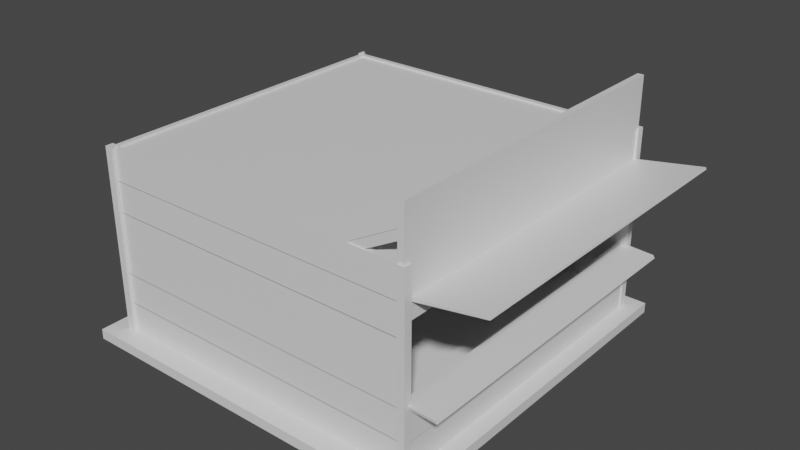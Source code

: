 # Source: FireworkStand.blend  (saved by Blender 2.91.10; exported with 4.5.12 LTS)
import bpy
from mathutils import Matrix  # noqa: F401  (used for matrix-valued properties, if any)

bpy.ops.wm.read_factory_settings(use_empty=True)
scene = bpy.context.scene
scene.name = 'Scene'

# ---- collections
col_collection = bpy.data.collections.new('Collection'); scene.collection.children.link(col_collection)

# ---- materials (node trees are filled in below, after node groups)
mat_material = bpy.data.materials.new('Material')
mat_material.alpha_threshold = 0.0
mat_material.use_transparent_shadow = False
mat_material.line_color = (0.0, 0.0, 0.0, 1.0)

# ---- material node trees
mat_material.use_nodes = True; mat_material.node_tree.nodes.clear()
_N = mat_material.node_tree.nodes; _L = mat_material.node_tree.links
n0 = _N.new('ShaderNodeOutputMaterial'); n0.name = 'Material Output'; n0.location = (300, 300)
n1 = _N.new('ShaderNodeBsdfPrincipled'); n1.name = 'Principled BSDF'; n1.location = (10, 300)
n1.distribution = 'GGX'
n1.subsurface_method = 'BURLEY'
n1.inputs[2].default_value = 0.4
n1.inputs[3].default_value = 1.45
n1.inputs[27].default_value = (0.0, 0.0, 0.0, 1.0)
n1.inputs[28].default_value = 1.0
_L.new(n1.outputs[0], n0.inputs[0])
n0.is_active_output = True

# ---- world
world_world = bpy.data.worlds.new('World'); scene.world = world_world
world_world.use_nodes = True; world_world.node_tree.nodes.clear()
_N = world_world.node_tree.nodes; _L = world_world.node_tree.links
n0 = _N.new('ShaderNodeOutputWorld'); n0.name = 'World Output'; n0.location = (300, 300)
n1 = _N.new('ShaderNodeBackground'); n1.name = 'Background'; n1.location = (10, 300)
n1.inputs[0].default_value = (0.05088, 0.05088, 0.05088, 1.0)
_L.new(n1.outputs[0], n0.inputs[0])
n0.is_active_output = True
world_world.color = (0.05088, 0.05088, 0.05088)
world_world.use_sun_shadow = False
world_world.sun_shadow_jitter_overblur = 0.0

# ---- meshes
me_cube_009 = bpy.data.meshes.new('Cube.009')
me_cube_009.from_pydata([(-1.0, -1.0, -1.0), (-1.0, -1.0, 1.0), (-1.0, 1.0, -1.0), (-1.0, 1.0, 1.0), (1.0, -1.0, -1.0), (1.0, -1.0, 1.0), (1.0, 1.0, -1.0), (1.0, 1.0, 1.0), (22.27, 113.9, 38.29), (26.36, 113.9, 38.29), (22.27, -33.27, 38.29), (26.36, -33.27, 38.29), (22.27, 113.9, -3.427), (26.36, 113.9, -3.427), (22.27, -33.27, -3.427), (26.36, -33.27, -3.427), (23.06, -23.12, -0.5233), (-51.94, -23.12, -0.5233), (23.06, -26.24, -0.5233), (-51.94, -26.24, -0.5233), (23.06, -23.12, -1.408), (-51.94, -23.12, -1.408), (23.06, -26.24, -1.408), (-51.94, -26.24, -1.408), (23.06, -23.12, 36.59), (-51.88, -23.12, 36.59), (23.06, -26.24, 36.59), (-51.88, -26.24, 36.59), (23.06, -23.12, 35.7), (-51.88, -23.12, 35.7), (23.06, -26.24, 35.7), (-51.88, -26.24, 35.7), (23.06, 108.0, -1.174), (-51.81, 108.0, -1.174), (23.06, 104.9, -1.156), (-51.81, 104.9, -1.156), (23.06, 108.0, -1.408), (-51.81, 108.0, -1.408), (23.06, 104.9, -1.408), (-51.81, 104.9, -1.408), (23.06, 108.0, 36.59), (-51.91, 108.0, 36.59), (23.06, 104.9, 36.59), (-51.91, 104.9, 36.59), (23.06, 108.0, 35.7), (-51.91, 108.0, 35.7), (23.06, 104.9, 35.7), (-51.91, 104.9, 35.7), (23.03, -24.9, 36.2), (10.56, -24.9, 36.2), (23.03, -24.9, -1.101), (10.56, -24.9, -1.101), (23.03, -22.92, 36.2), (10.56, -22.92, 36.2), (23.03, -22.92, -1.101), (10.56, -22.92, -1.101), (23.03, 105.1, 36.2), (10.56, 105.1, 36.2), (23.03, 105.1, -1.101), (10.56, 105.1, -1.101), (23.03, 107.0, 36.2), (10.56, 107.0, 36.2), (23.03, 107.0, -1.101), (10.56, 107.0, -1.101), (23.03, 105.1, 17.55), (10.56, 105.1, 17.55), (23.03, 107.0, 17.55), (10.56, 107.0, 17.55), (10.56, 105.1, 8.223), (23.03, 107.0, 8.223), (23.03, 105.1, 8.223), (10.56, 107.0, 8.223), (10.74, -24.9, 36.2), (-1.739, -24.9, 36.2), (10.74, -24.9, -1.101), (-1.739, -24.9, -1.101), (10.74, -22.92, 36.2), (-1.739, -22.92, 36.2), (10.74, -22.92, -1.101), (-1.739, -22.92, -1.101), (10.74, 105.1, 36.2), (-1.739, 105.1, 36.2), (10.74, 105.1, -1.101), (-1.739, 105.1, -1.101), (10.74, 107.0, 36.2), (-1.739, 107.0, 36.2), (10.74, 107.0, -1.101), (-1.739, 107.0, -1.101), (10.74, 105.1, 17.55), (-1.739, 105.1, 17.55), (10.74, 107.0, 17.55), (-1.739, 107.0, 17.55), (-1.739, 105.1, 8.223), (10.74, 107.0, 8.223), (10.74, 105.1, 8.223), (-1.739, 107.0, 8.223), (-1.584, -24.9, 36.2), (-14.06, -24.9, 36.2), (-1.584, -24.9, -1.101), (-14.06, -24.9, -1.101), (-1.584, -22.92, 36.2), (-14.06, -22.92, 36.2), (-1.584, -22.92, -1.101), (-14.06, -22.92, -1.101), (-1.584, 105.1, 36.2), (-14.06, 105.1, 36.2), (-1.584, 105.1, -1.101), (-14.06, 105.1, -1.101), (-1.584, 107.0, 36.2), (-14.06, 107.0, 36.2), (-1.584, 107.0, -1.101), (-14.06, 107.0, -1.101), (-1.584, 105.1, 17.55), (-14.06, 105.1, 17.55), (-1.584, 107.0, 17.55), (-14.06, 107.0, 17.55), (-14.06, 105.1, 8.223), (-1.584, 107.0, 8.223), (-1.584, 105.1, 8.223), (-14.06, 107.0, 8.223), (-13.88, 105.1, 36.2), (-26.36, 105.1, 36.2), (-13.88, 105.1, -1.101), (-26.36, 105.1, -1.101), (-13.88, 107.0, 36.2), (-26.36, 107.0, 36.2), (-13.88, 107.0, -1.101), (-26.36, 107.0, -1.101), (-13.88, 105.1, 17.55), (-26.36, 105.1, 17.55), (-13.88, 107.0, 17.55), (-26.36, 107.0, 17.55), (-26.36, 105.1, 8.223), (-13.88, 107.0, 8.223), (-13.88, 105.1, 8.223), (-26.36, 107.0, 8.223), (-32.42, -25.47, 35.65), (-71.91, -25.47, 35.65), (-32.42, 106.1, 35.65), (-71.91, 106.1, 35.65), (-32.42, -25.47, 36.35), (-71.91, -25.47, 36.35), (-32.42, 106.1, 36.35), (-71.91, 106.1, 36.35), (-47.98, -24.01, -0.8041), (-50.53, -24.01, -0.8041), (-47.98, 106.6, -0.8041), (-50.53, 106.6, -0.8041), (-47.98, -24.01, 35.64), (-50.53, -24.01, 35.64), (-47.98, 106.6, 35.64), (-50.53, 106.6, 35.64), (23.03, 107.2, -0.7649), (10.56, 107.2, -0.7649), (23.03, -24.37, -0.7649), (10.56, -24.37, -0.7649), (23.03, 107.2, -1.328), (10.56, 107.2, -1.328), (23.03, -24.37, -1.328), (10.56, -24.37, -1.328), (10.74, 107.2, -0.7649), (-1.739, 107.2, -0.7649), (10.74, -24.37, -0.7649), (-1.739, -24.37, -0.7649), (10.74, 107.2, -1.328), (-1.739, 107.2, -1.328), (10.74, -24.37, -1.328), (-1.739, -24.37, -1.328), (-1.584, 107.2, -0.7649), (-14.06, 107.2, -0.7649), (-1.584, -24.37, -0.7649), (-14.06, -24.37, -0.7649), (-1.584, 107.2, -1.328), (-14.06, 107.2, -1.328), (-1.584, -24.37, -1.328), (-14.06, -24.37, -1.328), (-14.14, 107.2, -0.7649), (-26.62, 107.2, -0.7649), (-14.14, -24.37, -0.7649), (-26.62, -24.37, -0.7649), (-14.14, 107.2, -1.328), (-26.62, 107.2, -1.328), (-14.14, -24.37, -1.328), (-26.62, -24.37, -1.328), (-26.43, 107.2, -0.7649), (-38.91, 107.2, -0.7649), (-26.43, -24.37, -0.7649), (-38.91, -24.37, -0.7649), (-26.43, 107.2, -1.328), (-38.91, 107.2, -1.328), (-26.43, -24.37, -1.328), (-38.91, -24.37, -1.328), (-38.76, 107.2, -0.7649), (-51.24, 107.2, -0.7649), (-38.76, -24.37, -0.7649), (-51.24, -24.37, -0.7649), (-38.76, 107.2, -1.328), (-51.24, 107.2, -1.328), (-38.76, -24.37, -1.328), (-51.24, -24.37, -1.328), (-14.21, -24.9, 36.2), (-26.69, -24.9, 36.2), (-14.21, -24.9, -1.101), (-26.69, -24.9, -1.101), (-14.21, -22.92, 36.2), (-26.69, -22.92, 36.2), (-14.21, -22.92, -1.101), (-26.69, -22.92, -1.101), (-26.51, -24.9, 36.2), (-38.98, -24.9, 36.2), (-26.51, -24.9, -1.101), (-38.98, -24.9, -1.101), (-26.51, -22.92, 36.2), (-38.98, -22.92, 36.2), (-26.51, -22.92, -1.101), (-38.98, -22.92, -1.101), (-38.83, -24.9, 36.2), (-51.31, -24.9, 36.2), (-38.83, -24.9, -1.101), (-51.31, -24.9, -1.101), (-38.83, -22.92, 36.2), (-51.31, -22.92, 36.2), (-38.83, -22.92, -1.101), (-51.31, -22.92, -1.101), (-26.47, 104.9, 36.2), (-38.95, 104.9, 36.2), (-26.47, 104.9, -1.101), (-38.95, 104.9, -1.101), (-26.47, 106.9, 36.2), (-38.95, 106.9, 36.2), (-26.47, 106.9, -1.101), (-38.95, 106.9, -1.101), (-38.79, 104.9, 36.2), (-51.27, 104.9, 36.2), (-38.79, 104.9, -1.101), (-51.27, 104.9, -1.101), (-38.79, 106.9, 36.2), (-51.27, 106.9, 36.2), (-38.79, 106.9, -1.101), (-51.27, 106.9, -1.101), (23.03, 107.2, 36.45), (10.56, 107.2, 36.45), (23.03, -24.37, 36.45), (10.56, -24.37, 36.45), (23.03, 107.2, 35.89), (10.56, 107.2, 35.89), (23.03, -24.37, 35.89), (10.56, -24.37, 35.89), (10.74, 107.2, 36.45), (-1.739, 107.2, 36.45), (10.74, -24.37, 36.45), (-1.739, -24.37, 36.45), (10.74, 107.2, 35.89), (-1.739, 107.2, 35.89), (10.74, -24.37, 35.89), (-1.739, -24.37, 35.89), (-1.584, 107.2, 36.45), (-2.792, 107.2, 36.45), (-1.584, -24.37, 36.45), (-2.792, -24.37, 36.45), (-1.584, 107.2, 35.89), (-2.792, 107.2, 35.89), (-1.584, -24.37, 35.89), (-2.792, -24.37, 35.89), (-38.86, 105.5, 35.81), (-43.76, 105.5, 44.2), (-38.86, -22.73, 35.81), (-43.76, -22.73, 44.2), (-39.68, 105.5, 35.75), (-44.57, 105.5, 44.14), (-39.68, -22.73, 35.75), (-44.57, -22.73, 44.14), (-59.68, 104.8, 36.22), (-47.84, 105.6, 30.13), (-59.68, 106.0, 36.23), (-47.84, 106.8, 30.15), (-62.55, 104.8, 35.77), (-50.71, 105.7, 29.68), (-62.55, 106.0, 35.78), (-50.7, 106.9, 29.7), (-59.68, -24.53, 36.22), (-47.84, -24.39, 30.14), (-59.68, -23.33, 36.23), (-47.84, -23.19, 30.14), (-62.55, -24.51, 35.78), (-50.71, -24.37, 29.69), (-62.55, -23.31, 35.78), (-50.7, -23.17, 29.69), (-4.138, 106.8, 36.31), (-4.138, -24.74, 36.31), (-4.138, -24.74, 35.75), (-4.138, 106.8, 35.75), (-2.248, 107.2, 39.65), (-2.248, -24.37, 39.65), (-3.594, 106.8, 39.52), (-3.594, -24.74, 39.52), (23.41, -23.62, 29.93), (13.41, -23.62, 29.93), (23.41, 106.8, 29.93), (13.41, 106.8, 29.93), (23.41, -23.62, 35.82), (13.41, -23.62, 35.82), (23.41, 106.8, 35.82), (13.41, 106.8, 35.82), (31.5, -23.28, 27.6), (19.02, -23.28, 27.6), (31.5, 105.1, 27.6), (19.02, 105.1, 27.6), (31.5, -23.28, 31.14), (19.02, -23.28, 31.14), (31.5, 105.1, 31.14), (19.02, 105.1, 31.14), (-1.0, 35.75, -1.0), (-1.0, 35.75, 1.0), (-1.0, 37.75, -1.0), (-1.0, 37.75, 1.0), (1.0, 35.75, -1.0), (1.0, 35.75, 1.0), (1.0, 37.75, -1.0), (1.0, 37.75, 1.0)], [], [(0, 1, 3, 2), (2, 3, 7, 6), (6, 7, 5, 4), (4, 5, 1, 0), (2, 6, 4, 0), (7, 3, 1, 5), (8, 12, 14, 10), (11, 10, 14, 15), (15, 14, 12, 13), (13, 9, 11, 15), (9, 8, 10, 11), (13, 12, 8, 9), (16, 17, 19, 18), (18, 19, 23, 22), (22, 23, 21, 20), (20, 21, 17, 16), (18, 22, 20, 16), (23, 19, 17, 21), (24, 25, 27, 26), (26, 27, 31, 30), (30, 31, 29, 28), (28, 29, 25, 24), (26, 30, 28, 24), (31, 27, 25, 29), (32, 33, 35, 34), (34, 35, 39, 38), (38, 39, 37, 36), (36, 37, 33, 32), (34, 38, 36, 32), (39, 35, 33, 37), (40, 41, 43, 42), (42, 43, 47, 46), (46, 47, 45, 44), (44, 45, 41, 40), (42, 46, 44, 40), (47, 43, 41, 45), (48, 49, 51, 50), (50, 51, 55, 54), (54, 55, 53, 52), (52, 53, 49, 48), (50, 54, 52, 48), (55, 51, 49, 53), (70, 68, 59, 58), (58, 59, 63, 62), (66, 67, 61, 60), (60, 61, 57, 56), (64, 66, 60, 56), (67, 65, 57, 61), (65, 67, 66, 64), (56, 57, 65, 64), (62, 63, 71, 69), (58, 62, 69, 70), (63, 59, 68, 71), (69, 71, 68, 70), (72, 73, 75, 74), (74, 75, 79, 78), (78, 79, 77, 76), (76, 77, 73, 72), (74, 78, 76, 72), (79, 75, 73, 77), (94, 92, 83, 82), (82, 83, 87, 86), (90, 91, 85, 84), (84, 85, 81, 80), (88, 90, 84, 80), (91, 89, 81, 85), (80, 81, 89, 88), (86, 87, 95, 93), (82, 86, 93, 94), (87, 83, 92, 95), (89, 91, 90, 88), (93, 95, 92, 94), (96, 97, 99, 98), (98, 99, 103, 102), (102, 103, 101, 100), (100, 101, 97, 96), (98, 102, 100, 96), (103, 99, 97, 101), (118, 116, 107, 106), (106, 107, 111, 110), (114, 115, 109, 108), (108, 109, 105, 104), (112, 114, 108, 104), (115, 113, 105, 109), (104, 105, 113, 112), (110, 111, 119, 117), (106, 110, 117, 118), (111, 107, 116, 119), (113, 115, 114, 112), (117, 119, 116, 118), (134, 132, 123, 122), (122, 123, 127, 126), (130, 131, 125, 124), (124, 125, 121, 120), (128, 130, 124, 120), (131, 129, 121, 125), (120, 121, 129, 128), (126, 127, 135, 133), (122, 126, 133, 134), (127, 123, 132, 135), (129, 131, 130, 128), (133, 135, 132, 134), (136, 137, 139, 138), (138, 139, 143, 142), (142, 143, 141, 140), (140, 141, 137, 136), (138, 142, 140, 136), (143, 139, 137, 141), (144, 145, 147, 146), (146, 147, 151, 150), (150, 151, 149, 148), (148, 149, 145, 144), (146, 150, 148, 144), (151, 147, 145, 149), (152, 153, 155, 154), (154, 155, 159, 158), (158, 159, 157, 156), (156, 157, 153, 152), (154, 158, 156, 152), (159, 155, 153, 157), (160, 161, 163, 162), (162, 163, 167, 166), (166, 167, 165, 164), (164, 165, 161, 160), (162, 166, 164, 160), (167, 163, 161, 165), (168, 169, 171, 170), (170, 171, 175, 174), (174, 175, 173, 172), (172, 173, 169, 168), (170, 174, 172, 168), (175, 171, 169, 173), (176, 177, 179, 178), (178, 179, 183, 182), (182, 183, 181, 180), (180, 181, 177, 176), (178, 182, 180, 176), (183, 179, 177, 181), (184, 185, 187, 186), (186, 187, 191, 190), (190, 191, 189, 188), (188, 189, 185, 184), (186, 190, 188, 184), (191, 187, 185, 189), (192, 193, 195, 194), (194, 195, 199, 198), (198, 199, 197, 196), (196, 197, 193, 192), (194, 198, 196, 192), (199, 195, 193, 197), (200, 201, 203, 202), (202, 203, 207, 206), (206, 207, 205, 204), (204, 205, 201, 200), (202, 206, 204, 200), (207, 203, 201, 205), (208, 209, 211, 210), (210, 211, 215, 214), (214, 215, 213, 212), (212, 213, 209, 208), (210, 214, 212, 208), (215, 211, 209, 213), (216, 217, 219, 218), (218, 219, 223, 222), (222, 223, 221, 220), (220, 221, 217, 216), (218, 222, 220, 216), (223, 219, 217, 221), (224, 225, 227, 226), (226, 227, 231, 230), (230, 231, 229, 228), (228, 229, 225, 224), (226, 230, 228, 224), (231, 227, 225, 229), (232, 233, 235, 234), (234, 235, 239, 238), (238, 239, 237, 236), (236, 237, 233, 232), (234, 238, 236, 232), (239, 235, 233, 237), (240, 241, 243, 242), (242, 243, 247, 246), (246, 247, 245, 244), (244, 245, 241, 240), (242, 246, 244, 240), (247, 243, 241, 245), (248, 249, 251, 250), (250, 251, 255, 254), (254, 255, 253, 252), (252, 253, 249, 248), (250, 254, 252, 248), (255, 251, 249, 253), (256, 257, 259, 258), (258, 259, 263, 262), (262, 263, 261, 260), (260, 261, 257, 256), (258, 262, 260, 256), (261, 263, 290, 291), (264, 265, 267, 266), (266, 267, 271, 270), (270, 271, 269, 268), (268, 269, 265, 264), (266, 270, 268, 264), (271, 267, 265, 269), (272, 273, 275, 274), (274, 275, 279, 278), (278, 279, 277, 276), (276, 277, 273, 272), (274, 278, 276, 272), (279, 275, 273, 277), (280, 281, 283, 282), (282, 283, 287, 286), (286, 287, 285, 284), (284, 285, 281, 280), (282, 286, 284, 280), (287, 283, 281, 285), (290, 289, 288, 291), (257, 288, 294, 292), (257, 261, 291, 288), (263, 259, 289, 290), (293, 292, 294, 295), (288, 289, 295, 294), (259, 257, 292, 293), (289, 259, 293, 295), (296, 297, 299, 298), (298, 299, 303, 302), (302, 303, 301, 300), (300, 301, 297, 296), (298, 302, 300, 296), (303, 299, 297, 301), (304, 305, 307, 306), (306, 307, 311, 310), (310, 311, 309, 308), (308, 309, 305, 304), (306, 310, 308, 304), (311, 307, 305, 309), (312, 313, 315, 314), (314, 315, 319, 318), (318, 319, 317, 316), (316, 317, 313, 312), (314, 318, 316, 312), (319, 315, 313, 317)])
_uv = me_cube_009.uv_layers.new(name='UVMap')
_uv.uv.foreach_set('vector', [0.375, 0.0, 0.625, 0.0, 0.625, 0.25, 0.375, 0.25, 0.375, 0.25, 0.625, 0.25, 0.625, 0.5, 0.375, 0.5, 0.375, 0.5, 0.625, 0.5, 0.625, 0.75, 0.375, 0.75, 0.375, 0.75, 0.625, 0.75, 0.625, 1.0, 0.375, 1.0, 0.125, 0.5, 0.375, 0.5, 0.375, 0.75, 0.125, 0.75, 0.625, 0.5, 0.875, 0.5, 0.875, 0.75, 0.625, 0.75, 0.625, 0.5, 0.875, 0.5, 0.875, 0.75, 0.625, 0.75, 0.375, 0.75, 0.625, 0.75, 0.625, 1.0, 0.375, 1.0, 0.375, 0.0, 0.625, 0.0, 0.625, 0.25, 0.375, 0.25, 0.125, 0.5, 0.375, 0.5, 0.375, 0.75, 0.125, 0.75, 0.375, 0.5, 0.625, 0.5, 0.625, 0.75, 0.375, 0.75, 0.375, 0.25, 0.625, 0.25, 0.625, 0.5, 0.375, 0.5, 0.375, 0.0, 0.625, 0.0, 0.625, 0.25, 0.375, 0.25, 0.375, 0.25, 0.625, 0.25, 0.625, 0.5, 0.375, 0.5, 0.375, 0.5, 0.625, 0.5, 0.625, 0.75, 0.375, 0.75, 0.375, 0.75, 0.625, 0.75, 0.625, 1.0, 0.375, 1.0, 0.125, 0.5, 0.375, 0.5, 0.375, 0.75, 0.125, 0.75, 0.625, 0.5, 0.875, 0.5, 0.875, 0.75, 0.625, 0.75, 0.375, 0.0, 0.625, 0.0, 0.625, 0.25, 0.375, 0.25, 0.375, 0.25, 0.625, 0.25, 0.625, 0.5, 0.375, 0.5, 0.375, 0.5, 0.625, 0.5, 0.625, 0.75, 0.375, 0.75, 0.375, 0.75, 0.625, 0.75, 0.625, 1.0, 0.375, 1.0, 0.125, 0.5, 0.375, 0.5, 0.375, 0.75, 0.125, 0.75, 0.625, 0.5, 0.875, 0.5, 0.875, 0.75, 0.625, 0.75, 0.375, 0.0, 0.625, 0.0, 0.625, 0.25, 0.375, 0.25, 0.375, 0.25, 0.625, 0.25, 0.625, 0.5, 0.375, 0.5, 0.375, 0.5, 0.625, 0.5, 0.625, 0.75, 0.375, 0.75, 0.375, 0.75, 0.625, 0.75, 0.625, 1.0, 0.375, 1.0, 0.125, 0.5, 0.375, 0.5, 0.375, 0.75, 0.125, 0.75, 0.625, 0.5, 0.875, 0.5, 0.875, 0.75, 0.625, 0.75, 0.375, 0.0, 0.625, 0.0, 0.625, 0.25, 0.375, 0.25, 0.375, 0.25, 0.625, 0.25, 0.625, 0.5, 0.375, 0.5, 0.375, 0.5, 0.625, 0.5, 0.625, 0.75, 0.375, 0.75, 0.375, 0.75, 0.625, 0.75, 0.625, 1.0, 0.375, 1.0, 0.125, 0.5, 0.375, 0.5, 0.375, 0.75, 0.125, 0.75, 0.625, 0.5, 0.875, 0.5, 0.875, 0.75, 0.625, 0.75, 0.375, 0.0, 0.625, 0.0, 0.625, 0.25, 0.375, 0.25, 0.375, 0.25, 0.625, 0.25, 0.625, 0.5, 0.375, 0.5, 0.375, 0.5, 0.625, 0.5, 0.625, 0.75, 0.375, 0.75, 0.375, 0.75, 0.625, 0.75, 0.625, 1.0, 0.375, 1.0, 0.125, 0.5, 0.375, 0.5, 0.375, 0.75, 0.125, 0.75, 0.625, 0.5, 0.875, 0.5, 0.875, 0.75, 0.625, 0.75, 0.375, 0.1875, 0.625, 0.1875, 0.625, 0.25, 0.375, 0.25, 0.375, 0.25, 0.625, 0.25, 0.625, 0.5, 0.375, 0.5, 0.375, 0.625, 0.625, 0.625, 0.625, 0.75, 0.375, 0.75, 0.375, 0.75, 0.625, 0.75, 0.625, 1.0, 0.375, 1.0, 0.125, 0.625, 0.375, 0.625, 0.375, 0.75, 0.125, 0.75, 0.625, 0.625, 0.875, 0.625, 0.875, 0.75, 0.625, 0.75, 0.625, 0.125, 0.625, 0.625, 0.375, 0.625, 0.375, 0.125, 0.375, 0.0, 0.625, 0.0, 0.625, 0.125, 0.375, 0.125, 0.375, 0.5, 0.625, 0.5, 0.625, 0.5625, 0.375, 0.5625, 0.125, 0.5, 0.375, 0.5, 0.375, 0.5625, 0.125, 0.5625, 0.625, 0.5, 0.875, 0.5, 0.875, 0.5625, 0.625, 0.5625, 0.375, 0.5625, 0.625, 0.5625, 0.625, 0.1875, 0.125, 0.5625, 0.375, 0.0, 0.625, 0.0, 0.625, 0.25, 0.375, 0.25, 0.375, 0.25, 0.625, 0.25, 0.625, 0.5, 0.375, 0.5, 0.375, 0.5, 0.625, 0.5, 0.625, 0.75, 0.375, 0.75, 0.375, 0.75, 0.625, 0.75, 0.625, 1.0, 0.375, 1.0, 0.125, 0.5, 0.375, 0.5, 0.375, 0.75, 0.125, 0.75, 0.625, 0.5, 0.875, 0.5, 0.875, 0.75, 0.625, 0.75, 0.375, 0.1875, 0.625, 0.1875, 0.625, 0.25, 0.375, 0.25, 0.375, 0.25, 0.625, 0.25, 0.625, 0.5, 0.375, 0.5, 0.375, 0.625, 0.625, 0.625, 0.625, 0.75, 0.375, 0.75, 0.375, 0.75, 0.625, 0.75, 0.625, 1.0, 0.375, 1.0, 0.125, 0.625, 0.375, 0.625, 0.375, 0.75, 0.125, 0.75, 0.625, 0.625, 0.875, 0.625, 0.875, 0.75, 0.625, 0.75, 0.375, 0.0, 0.625, 0.0, 0.625, 0.125, 0.375, 0.125, 0.375, 0.5, 0.625, 0.5, 0.625, 0.5625, 0.375, 0.5625, 0.125, 0.5, 0.375, 0.5, 0.375, 0.5625, 0.125, 0.5625, 0.625, 0.5, 0.875, 0.5, 0.875, 0.5625, 0.625, 0.5625, 0.625, 0.125, 0.625, 0.625, 0.375, 0.625, 0.375, 0.125, 0.375, 0.5625, 0.625, 0.5625, 0.625, 0.1875, 0.125, 0.5625, 0.375, 0.0, 0.625, 0.0, 0.625, 0.25, 0.375, 0.25, 0.375, 0.25, 0.625, 0.25, 0.625, 0.5, 0.375, 0.5, 0.375, 0.5, 0.625, 0.5, 0.625, 0.75, 0.375, 0.75, 0.375, 0.75, 0.625, 0.75, 0.625, 1.0, 0.375, 1.0, 0.125, 0.5, 0.375, 0.5, 0.375, 0.75, 0.125, 0.75, 0.625, 0.5, 0.875, 0.5, 0.875, 0.75, 0.625, 0.75, 0.375, 0.1875, 0.625, 0.1875, 0.625, 0.25, 0.375, 0.25, 0.375, 0.25, 0.625, 0.25, 0.625, 0.5, 0.375, 0.5, 0.375, 0.625, 0.625, 0.625, 0.625, 0.75, 0.375, 0.75, 0.375, 0.75, 0.625, 0.75, 0.625, 1.0, 0.375, 1.0, 0.125, 0.625, 0.375, 0.625, 0.375, 0.75, 0.125, 0.75, 0.625, 0.625, 0.875, 0.625, 0.875, 0.75, 0.625, 0.75, 0.375, 0.0, 0.625, 0.0, 0.625, 0.125, 0.375, 0.125, 0.375, 0.5, 0.625, 0.5, 0.625, 0.5625, 0.375, 0.5625, 0.125, 0.5, 0.375, 0.5, 0.375, 0.5625, 0.125, 0.5625, 0.625, 0.5, 0.875, 0.5, 0.875, 0.5625, 0.625, 0.5625, 0.625, 0.125, 0.625, 0.625, 0.375, 0.625, 0.375, 0.125, 0.375, 0.5625, 0.625, 0.5625, 0.625, 0.1875, 0.125, 0.5625, 0.375, 0.1875, 0.625, 0.1875, 0.625, 0.25, 0.375, 0.25, 0.375, 0.25, 0.625, 0.25, 0.625, 0.5, 0.375, 0.5, 0.375, 0.625, 0.625, 0.625, 0.625, 0.75, 0.375, 0.75, 0.375, 0.75, 0.625, 0.75, 0.625, 1.0, 0.375, 1.0, 0.125, 0.625, 0.375, 0.625, 0.375, 0.75, 0.125, 0.75, 0.625, 0.625, 0.875, 0.625, 0.875, 0.75, 0.625, 0.75, 0.375, 0.0, 0.625, 0.0, 0.625, 0.125, 0.375, 0.125, 0.375, 0.5, 0.625, 0.5, 0.625, 0.5625, 0.375, 0.5625, 0.125, 0.5, 0.375, 0.5, 0.375, 0.5625, 0.125, 0.5625, 0.625, 0.5, 0.875, 0.5, 0.875, 0.5625, 0.625, 0.5625, 0.625, 0.125, 0.625, 0.625, 0.375, 0.625, 0.375, 0.125, 0.375, 0.5625, 0.625, 0.5625, 0.625, 0.1875, 0.125, 0.5625, 0.375, 0.0, 0.625, 0.0, 0.625, 0.25, 0.375, 0.25, 0.375, 0.25, 0.625, 0.25, 0.625, 0.5, 0.375, 0.5, 0.375, 0.5, 0.625, 0.5, 0.625, 0.75, 0.375, 0.75, 0.375, 0.75, 0.625, 0.75, 0.625, 1.0, 0.375, 1.0, 0.125, 0.5, 0.375, 0.5, 0.375, 0.75, 0.125, 0.75, 0.625, 0.5, 0.875, 0.5, 0.875, 0.75, 0.625, 0.75, 0.375, 0.0, 0.625, 0.0, 0.625, 0.25, 0.375, 0.25, 0.375, 0.25, 0.625, 0.25, 0.625, 0.5, 0.375, 0.5, 0.375, 0.5, 0.625, 0.5, 0.625, 0.75, 0.375, 0.75, 0.375, 0.75, 0.625, 0.75, 0.625, 1.0, 0.375, 1.0, 0.125, 0.5, 0.375, 0.5, 0.375, 0.75, 0.125, 0.75, 0.625, 0.5, 0.875, 0.5, 0.875, 0.75, 0.625, 0.75, 0.375, 0.0, 0.625, 0.0, 0.625, 0.25, 0.375, 0.25, 0.375, 0.25, 0.625, 0.25, 0.625, 0.5, 0.375, 0.5, 0.375, 0.5, 0.625, 0.5, 0.625, 0.75, 0.375, 0.75, 0.375, 0.75, 0.625, 0.75, 0.625, 1.0, 0.375, 1.0, 0.125, 0.5, 0.375, 0.5, 0.375, 0.75, 0.125, 0.75, 0.625, 0.5, 0.875, 0.5, 0.875, 0.75, 0.625, 0.75, 0.375, 0.0, 0.625, 0.0, 0.625, 0.25, 0.375, 0.25, 0.375, 0.25, 0.625, 0.25, 0.625, 0.5, 0.375, 0.5, 0.375, 0.5, 0.625, 0.5, 0.625, 0.75, 0.375, 0.75, 0.375, 0.75, 0.625, 0.75, 0.625, 1.0, 0.375, 1.0, 0.125, 0.5, 0.375, 0.5, 0.375, 0.75, 0.125, 0.75, 0.625, 0.5, 0.875, 0.5, 0.875, 0.75, 0.625, 0.75, 0.375, 0.0, 0.625, 0.0, 0.625, 0.25, 0.375, 0.25, 0.375, 0.25, 0.625, 0.25, 0.625, 0.5, 0.375, 0.5, 0.375, 0.5, 0.625, 0.5, 0.625, 0.75, 0.375, 0.75, 0.375, 0.75, 0.625, 0.75, 0.625, 1.0, 0.375, 1.0, 0.125, 0.5, 0.375, 0.5, 0.375, 0.75, 0.125, 0.75, 0.625, 0.5, 0.875, 0.5, 0.875, 0.75, 0.625, 0.75, 0.375, 0.0, 0.625, 0.0, 0.625, 0.25, 0.375, 0.25, 0.375, 0.25, 0.625, 0.25, 0.625, 0.5, 0.375, 0.5, 0.375, 0.5, 0.625, 0.5, 0.625, 0.75, 0.375, 0.75, 0.375, 0.75, 0.625, 0.75, 0.625, 1.0, 0.375, 1.0, 0.125, 0.5, 0.375, 0.5, 0.375, 0.75, 0.125, 0.75, 0.625, 0.5, 0.875, 0.5, 0.875, 0.75, 0.625, 0.75, 0.375, 0.0, 0.625, 0.0, 0.625, 0.25, 0.375, 0.25, 0.375, 0.25, 0.625, 0.25, 0.625, 0.5, 0.375, 0.5, 0.375, 0.5, 0.625, 0.5, 0.625, 0.75, 0.375, 0.75, 0.375, 0.75, 0.625, 0.75, 0.625, 1.0, 0.375, 1.0, 0.125, 0.5, 0.375, 0.5, 0.375, 0.75, 0.125, 0.75, 0.625, 0.5, 0.875, 0.5, 0.875, 0.75, 0.625, 0.75, 0.375, 0.0, 0.625, 0.0, 0.625, 0.25, 0.375, 0.25, 0.375, 0.25, 0.625, 0.25, 0.625, 0.5, 0.375, 0.5, 0.375, 0.5, 0.625, 0.5, 0.625, 0.75, 0.375, 0.75, 0.375, 0.75, 0.625, 0.75, 0.625, 1.0, 0.375, 1.0, 0.125, 0.5, 0.375, 0.5, 0.375, 0.75, 0.125, 0.75, 0.625, 0.5, 0.875, 0.5, 0.875, 0.75, 0.625, 0.75, 0.375, 0.0, 0.625, 0.0, 0.625, 0.25, 0.375, 0.25, 0.375, 0.25, 0.625, 0.25, 0.625, 0.5, 0.375, 0.5, 0.375, 0.5, 0.625, 0.5, 0.625, 0.75, 0.375, 0.75, 0.375, 0.75, 0.625, 0.75, 0.625, 1.0, 0.375, 1.0, 0.125, 0.5, 0.375, 0.5, 0.375, 0.75, 0.125, 0.75, 0.625, 0.5, 0.875, 0.5, 0.875, 0.75, 0.625, 0.75, 0.375, 0.0, 0.625, 0.0, 0.625, 0.25, 0.375, 0.25, 0.375, 0.25, 0.625, 0.25, 0.625, 0.5, 0.375, 0.5, 0.375, 0.5, 0.625, 0.5, 0.625, 0.75, 0.375, 0.75, 0.375, 0.75, 0.625, 0.75, 0.625, 1.0, 0.375, 1.0, 0.125, 0.5, 0.375, 0.5, 0.375, 0.75, 0.125, 0.75, 0.625, 0.5, 0.875, 0.5, 0.875, 0.75, 0.625, 0.75, 0.375, 0.0, 0.625, 0.0, 0.625, 0.25, 0.375, 0.25, 0.375, 0.25, 0.625, 0.25, 0.625, 0.5, 0.375, 0.5, 0.375, 0.5, 0.625, 0.5, 0.625, 0.75, 0.375, 0.75, 0.375, 0.75, 0.625, 0.75, 0.625, 1.0, 0.375, 1.0, 0.125, 0.5, 0.375, 0.5, 0.375, 0.75, 0.125, 0.75, 0.625, 0.5, 0.875, 0.5, 0.875, 0.75, 0.625, 0.75, 0.375, 0.0, 0.625, 0.0, 0.625, 0.25, 0.375, 0.25, 0.375, 0.25, 0.625, 0.25, 0.625, 0.5, 0.375, 0.5, 0.375, 0.5, 0.625, 0.5, 0.625, 0.75, 0.375, 0.75, 0.375, 0.75, 0.625, 0.75, 0.625, 1.0, 0.375, 1.0, 0.125, 0.5, 0.375, 0.5, 0.375, 0.75, 0.125, 0.75, 0.625, 0.5, 0.875, 0.5, 0.875, 0.75, 0.625, 0.75, 0.375, 0.0, 0.625, 0.0, 0.625, 0.25, 0.375, 0.25, 0.375, 0.25, 0.625, 0.25, 0.625, 0.5, 0.375, 0.5, 0.375, 0.5, 0.625, 0.5, 0.625, 0.75, 0.375, 0.75, 0.375, 0.75, 0.625, 0.75, 0.625, 1.0, 0.375, 1.0, 0.125, 0.5, 0.375, 0.5, 0.375, 0.75, 0.125, 0.75, 0.625, 0.5, 0.875, 0.5, 0.875, 0.75, 0.625, 0.75, 0.375, 0.0, 0.625, 0.0, 0.625, 0.25, 0.375, 0.25, 0.375, 0.25, 0.625, 0.25, 0.625, 0.5, 0.375, 0.5, 0.375, 0.5, 0.625, 0.5, 0.625, 0.75, 0.375, 0.75, 0.375, 0.75, 0.625, 0.75, 0.625, 1.0, 0.375, 1.0, 0.125, 0.5, 0.375, 0.5, 0.375, 0.75, 0.125, 0.75, 0.625, 0.5, 0.875, 0.5, 0.875, 0.75, 0.625, 0.75, 0.375, 0.0, 0.625, 0.0, 0.625, 0.25, 0.375, 0.25, 0.375, 0.25, 0.625, 0.25, 0.625, 0.5, 0.375, 0.5, 0.375, 0.5, 0.625, 0.5, 0.625, 0.75, 0.375, 0.75, 0.375, 0.75, 0.625, 0.75, 0.625, 1.0, 0.375, 1.0, 0.125, 0.5, 0.375, 0.5, 0.375, 0.75, 0.125, 0.75, 0.625, 0.5, 0.875, 0.5, 0.875, 0.75, 0.625, 0.75, 0.375, 0.0, 0.625, 0.0, 0.625, 0.25, 0.375, 0.25, 0.375, 0.25, 0.625, 0.25, 0.625, 0.5, 0.375, 0.5, 0.375, 0.5, 0.625, 0.5, 0.625, 0.75, 0.375, 0.75, 0.375, 0.75, 0.625, 0.75, 0.625, 1.0, 0.375, 1.0, 0.125, 0.5, 0.375, 0.5, 0.375, 0.75, 0.125, 0.75, 0.625, 0.75, 0.625, 0.5, 0.625, 0.5, 0.625, 0.75, 0.375, 0.0, 0.625, 0.0, 0.625, 0.25, 0.375, 0.25, 0.375, 0.25, 0.625, 0.25, 0.625, 0.5, 0.375, 0.5, 0.375, 0.5, 0.625, 0.5, 0.625, 0.75, 0.375, 0.75, 0.375, 0.75, 0.625, 0.75, 0.625, 1.0, 0.375, 1.0, 0.125, 0.5, 0.375, 0.5, 0.375, 0.75, 0.125, 0.75, 0.625, 0.5, 0.875, 0.5, 0.875, 0.75, 0.625, 0.75, 0.375, 0.0, 0.625, 0.0, 0.625, 0.25, 0.375, 0.25, 0.375, 0.25, 0.625, 0.25, 0.625, 0.5, 0.375, 0.5, 0.375, 0.5, 0.625, 0.5, 0.625, 0.75, 0.375, 0.75, 0.375, 0.75, 0.625, 0.75, 0.625, 1.0, 0.375, 1.0, 0.125, 0.5, 0.375, 0.5, 0.375, 0.75, 0.125, 0.75, 0.625, 0.5, 0.875, 0.5, 0.875, 0.75, 0.625, 0.75, 0.375, 0.0, 0.625, 0.0, 0.625, 0.25, 0.375, 0.25, 0.375, 0.25, 0.625, 0.25, 0.625, 0.5, 0.375, 0.5, 0.375, 0.5, 0.625, 0.5, 0.625, 0.75, 0.375, 0.75, 0.375, 0.75, 0.625, 0.75, 0.625, 1.0, 0.375, 1.0, 0.125, 0.5, 0.375, 0.5, 0.375, 0.75, 0.125, 0.75, 0.625, 0.5, 0.875, 0.5, 0.875, 0.75, 0.625, 0.75, 0.625, 0.5, 0.875, 0.5, 0.875, 0.75, 0.625, 0.75, 0.625, 1.0, 0.625, 1.0, 0.625, 1.0, 0.625, 1.0, 0.625, 1.0, 0.625, 0.75, 0.625, 0.75, 0.625, 1.0, 0.625, 0.5, 0.625, 0.25, 0.625, 0.25, 0.625, 0.5, 0.625, 0.25, 0.625, 0.0, 0.625, 0.0, 0.625, 0.25, 0.875, 0.75, 0.875, 0.5, 0.875, 0.5, 0.875, 0.75, 0.625, 0.25, 0.625, 0.0, 0.625, 0.0, 0.625, 0.25, 0.625, 0.25, 0.625, 0.25, 0.625, 0.25, 0.625, 0.25, 0.375, 0.0, 0.625, 0.0, 0.625, 0.25, 0.375, 0.25, 0.375, 0.25, 0.625, 0.25, 0.625, 0.5, 0.375, 0.5, 0.375, 0.5, 0.625, 0.5, 0.625, 0.75, 0.375, 0.75, 0.375, 0.75, 0.625, 0.75, 0.625, 1.0, 0.375, 1.0, 0.125, 0.5, 0.375, 0.5, 0.375, 0.75, 0.125, 0.75, 0.625, 0.5, 0.875, 0.5, 0.875, 0.75, 0.625, 0.75, 0.375, 0.0, 0.625, 0.0, 0.625, 0.25, 0.375, 0.25, 0.375, 0.25, 0.625, 0.25, 0.625, 0.5, 0.375, 0.5, 0.375, 0.5, 0.625, 0.5, 0.625, 0.75, 0.375, 0.75, 0.375, 0.75, 0.625, 0.75, 0.625, 1.0, 0.375, 1.0, 0.125, 0.5, 0.375, 0.5, 0.375, 0.75, 0.125, 0.75, 0.625, 0.5, 0.875, 0.5, 0.875, 0.75, 0.625, 0.75, 0.375, 0.0, 0.625, 0.0, 0.625, 0.25, 0.375, 0.25, 0.375, 0.25, 0.625, 0.25, 0.625, 0.5, 0.375, 0.5, 0.375, 0.5, 0.625, 0.5, 0.625, 0.75, 0.375, 0.75, 0.375, 0.75, 0.625, 0.75, 0.625, 1.0, 0.375, 1.0, 0.125, 0.5, 0.375, 0.5, 0.375, 0.75, 0.125, 0.75, 0.625, 0.5, 0.875, 0.5, 0.875, 0.75, 0.625, 0.75])
_ca = me_cube_009.color_attributes.new('Col', 'BYTE_COLOR', 'CORNER')
_ca.data.foreach_set('color', [1.0, 1.0, 1.0, 1.0, 1.0, 1.0, 1.0, 1.0, 1.0, 1.0, 1.0, 1.0, 1.0, 1.0, 1.0, 1.0, 1.0, 1.0, 1.0, 1.0, 1.0, 1.0, 1.0, 1.0, 1.0, 1.0, 1.0, 1.0, 1.0, 1.0, 1.0, 1.0, 1.0, 1.0, 1.0, 1.0, 1.0, 1.0, 1.0, 1.0, 1.0, 1.0, 1.0, 1.0, 1.0, 1.0, 1.0, 1.0, 1.0, 1.0, 1.0, 1.0, 1.0, 1.0, 1.0, 1.0, 1.0, 1.0, 1.0, 1.0, 1.0, 1.0, 1.0, 1.0, 1.0, 1.0, 1.0, 1.0, 1.0, 1.0, 1.0, 1.0, 1.0, 1.0, 1.0, 1.0, 1.0, 1.0, 1.0, 1.0, 1.0, 1.0, 1.0, 1.0, 1.0, 1.0, 1.0, 1.0, 1.0, 1.0, 1.0, 1.0, 1.0, 1.0, 1.0, 1.0, 0.6172, 0.6584, 0.7758, 1.0, 0.6172, 0.6584, 0.7758, 1.0, 0.6172, 0.6584, 0.7758, 1.0, 0.6172, 0.6584, 0.7758, 1.0, 0.6172, 0.6584, 0.7758, 1.0, 0.6172, 0.6584, 0.7758, 1.0, 0.6172, 0.6584, 0.7758, 1.0, 0.6172, 0.6584, 0.7758, 1.0, 0.6172, 0.6584, 0.7758, 1.0, 0.6172, 0.6584, 0.7758, 1.0, 0.6172, 0.6584, 0.7758, 1.0, 0.6172, 0.6584, 0.7758, 1.0, 0.6172, 0.6584, 0.7758, 1.0, 0.624, 0.6654, 0.7758, 1.0, 0.6172, 0.6584, 0.7758, 1.0, 0.6172, 0.6584, 0.7758, 1.0, 0.624, 0.6654, 0.7758, 1.0, 0.6172, 0.6584, 0.7758, 1.0, 0.6172, 0.6584, 0.7758, 1.0, 0.6172, 0.6584, 0.7758, 1.0, 0.6172, 0.6584, 0.7758, 1.0, 0.6172, 0.6584, 0.7758, 1.0, 0.6172, 0.6584, 0.7758, 1.0, 0.624, 0.6654, 0.7758, 1.0, 1.0, 1.0, 1.0, 1.0, 1.0, 0.9473, 0.3712, 1.0, 1.0, 0.9473, 0.3712, 1.0, 1.0, 1.0, 1.0, 1.0, 1.0, 0.9734, 0.552, 1.0, 1.0, 0.9473, 0.3712, 1.0, 1.0, 0.9473, 0.3712, 1.0, 1.0, 0.9473, 0.3712, 1.0, 1.0, 0.9473, 0.3712, 1.0, 1.0, 0.9473, 0.3712, 1.0, 1.0, 0.9473, 0.3712, 1.0, 1.0, 0.9473, 0.3712, 1.0, 1.0, 1.0, 1.0, 1.0, 1.0, 0.9473, 0.3712, 1.0, 1.0, 0.9473, 0.3712, 1.0, 1.0, 1.0, 1.0, 1.0, 1.0, 0.9734, 0.552, 1.0, 1.0, 0.956, 0.3864, 1.0, 1.0, 0.9473, 0.3712, 1.0, 1.0, 0.9473, 0.3712, 1.0, 1.0, 0.9473, 0.3712, 1.0, 1.0, 0.9473, 0.3712, 1.0, 1.0, 0.9473, 0.3712, 1.0, 1.0, 0.9473, 0.3712, 1.0, 0.8879, 0.855, 0.491, 1.0, 1.0, 0.9473, 0.3712, 1.0, 1.0, 0.9473, 0.3712, 1.0, 1.0, 0.9473, 0.4125, 1.0, 1.0, 0.9473, 0.4125, 1.0, 1.0, 0.9473, 0.3712, 1.0, 1.0, 0.9473, 0.3712, 1.0, 1.0, 0.9473, 0.3712, 1.0, 1.0, 1.0, 1.0, 1.0, 1.0, 0.9473, 0.3712, 1.0, 1.0, 0.9473, 0.3712, 1.0, 1.0, 1.0, 1.0, 1.0, 1.0, 1.0, 1.0, 1.0, 1.0, 0.9473, 0.3712, 1.0, 1.0, 0.9473, 0.3712, 1.0, 0.8879, 0.855, 0.491, 1.0, 1.0, 0.9473, 0.4125, 1.0, 1.0, 0.9473, 0.3712, 1.0, 1.0, 0.9734, 0.6105, 1.0, 0.8879, 0.855, 0.491, 1.0, 1.0, 0.9473, 0.3712, 1.0, 1.0, 0.9473, 0.3712, 1.0, 1.0, 0.9473, 0.3712, 1.0, 1.0, 0.9473, 0.3712, 1.0, 1.0, 1.0, 1.0, 1.0, 1.0, 0.9473, 0.3712, 1.0, 1.0, 0.9473, 0.3712, 1.0, 1.0, 1.0, 1.0, 1.0, 1.0, 1.0, 1.0, 1.0, 1.0, 0.9473, 0.3712, 1.0, 1.0, 0.9473, 0.3712, 1.0, 1.0, 1.0, 1.0, 1.0, 1.0, 0.9473, 0.3712, 1.0, 1.0, 0.9473, 0.3712, 1.0, 1.0, 0.9473, 0.3712, 1.0, 0.8796, 0.8632, 0.491, 1.0, 0.8796, 0.8632, 0.491, 1.0, 1.0, 0.9473, 0.3712, 1.0, 1.0, 0.9473, 0.3712, 1.0, 0.9387, 0.9047, 0.4342, 1.0, 0.9647, 0.9216, 0.4072, 1.0, 1.0, 0.9473, 0.3712, 1.0, 0.8796, 0.8632, 0.491, 1.0, 0.9387, 0.9047, 0.4342, 1.0, 1.0, 0.9473, 0.3712, 1.0, 1.0, 0.9473, 0.3712, 1.0, 1.0, 0.9473, 0.3712, 1.0, 1.0, 0.9473, 0.3712, 1.0, 1.0, 0.956, 0.3813, 1.0, 1.0, 0.9473, 0.3712, 1.0, 1.0, 0.9473, 0.3712, 1.0, 1.0, 0.9734, 0.6445, 1.0, 1.0, 0.9734, 0.6445, 1.0, 1.0, 0.9473, 0.3712, 1.0, 1.0, 0.9473, 0.3712, 1.0, 1.0, 1.0, 1.0, 1.0, 1.0, 1.0, 1.0, 1.0, 1.0, 0.9473, 0.3712, 1.0, 1.0, 0.9473, 0.3712, 1.0, 1.0, 0.9647, 0.5583, 1.0, 1.0, 0.9647, 0.5583, 1.0, 1.0, 0.9473, 0.3712, 1.0, 1.0, 0.9473, 0.3712, 1.0, 1.0, 0.956, 0.3813, 1.0, 1.0, 0.9647, 0.5089, 1.0, 1.0, 0.9473, 0.3712, 1.0, 1.0, 0.9473, 0.3712, 1.0, 1.0, 0.956, 0.3763, 1.0, 1.0, 0.9473, 0.3712, 1.0, 1.0, 0.9473, 0.3712, 1.0, 1.0, 0.9473, 0.3712, 1.0, 1.0, 0.9473, 0.3712, 1.0, 1.0, 0.9734, 0.4397, 1.0, 1.0, 0.9734, 0.4287, 1.0, 1.0, 0.9647, 0.3864, 1.0, 1.0, 0.9647, 0.3813, 1.0, 1.0, 0.9647, 0.3813, 1.0, 1.0, 0.9647, 0.3864, 1.0, 1.0, 0.9734, 0.4564, 1.0, 1.0, 0.9647, 0.4072, 1.0, 1.0, 0.9647, 0.4072, 1.0, 1.0, 0.9734, 0.4564, 1.0, 1.0, 0.9647, 0.3864, 1.0, 1.0, 0.9647, 0.3864, 1.0, 1.0, 0.9647, 0.3864, 1.0, 1.0, 0.9647, 0.3864, 1.0, 1.0, 0.9734, 0.4287, 1.0, 1.0, 0.9734, 0.4397, 1.0, 1.0, 0.9647, 0.3813, 1.0, 1.0, 0.9647, 0.4072, 1.0, 1.0, 0.9647, 0.3864, 1.0, 1.0, 0.9734, 0.4397, 1.0, 1.0, 0.9734, 0.4564, 1.0, 1.0, 0.9647, 0.3864, 1.0, 1.0, 0.9734, 0.4287, 1.0, 1.0, 0.9647, 0.3864, 1.0, 1.0, 0.956, 0.4564, 1.0, 1.0, 0.9473, 0.3712, 1.0, 1.0, 0.9473, 0.3712, 1.0, 1.0, 0.9734, 0.552, 1.0, 1.0, 1.0, 1.0, 1.0, 1.0, 0.956, 0.4287, 1.0, 1.0, 0.9473, 0.3712, 1.0, 1.0, 0.9473, 0.3712, 1.0, 1.0, 0.956, 0.4678, 1.0, 1.0, 0.9473, 0.3712, 1.0, 1.0, 0.9473, 0.3712, 1.0, 1.0, 0.956, 0.3763, 1.0, 1.0, 0.956, 0.3763, 1.0, 1.0, 0.9473, 0.3712, 1.0, 1.0, 0.9473, 0.3712, 1.0, 1.0, 0.9734, 0.6445, 1.0, 1.0, 0.9647, 0.4735, 1.0, 1.0, 0.956, 0.4678, 1.0, 1.0, 0.956, 0.3763, 1.0, 1.0, 0.9734, 0.6445, 1.0, 1.0, 0.9473, 0.3712, 1.0, 1.0, 0.9473, 0.3712, 1.0, 1.0, 0.9473, 0.3712, 1.0, 1.0, 0.9473, 0.3712, 1.0, 1.0, 0.9473, 0.3712, 1.0, 1.0, 0.9473, 0.3712, 1.0, 1.0, 0.956, 0.4678, 1.0, 1.0, 0.9647, 0.4735, 1.0, 1.0, 0.9734, 0.6445, 1.0, 1.0, 0.9473, 0.3712, 1.0, 1.0, 0.9473, 0.3712, 1.0, 1.0, 0.9647, 0.4735, 1.0, 1.0, 0.9473, 0.3712, 1.0, 1.0, 0.9473, 0.3712, 1.0, 1.0, 0.9473, 0.3712, 1.0, 1.0, 0.956, 0.4397, 1.0, 1.0, 1.0, 1.0, 1.0, 1.0, 0.9473, 0.3712, 1.0, 1.0, 0.9911, 0.7529, 1.0, 1.0, 1.0, 1.0, 1.0, 1.0, 0.9473, 0.3712, 1.0, 1.0, 0.956, 0.4287, 1.0, 1.0, 0.9473, 0.3712, 1.0, 1.0, 0.9473, 0.3712, 1.0, 1.0, 0.9647, 0.521, 1.0, 1.0, 0.9473, 0.3712, 1.0, 1.0, 0.9473, 0.3712, 1.0, 1.0, 0.9734, 0.5972, 1.0, 1.0, 0.9647, 0.4287, 1.0, 1.0, 0.9473, 0.3712, 1.0, 1.0, 0.9647, 0.3916, 1.0, 1.0, 0.9647, 0.3813, 1.0, 1.0, 0.9647, 0.3813, 1.0, 1.0, 0.9647, 0.3916, 1.0, 1.0, 0.9647, 0.3813, 1.0, 1.0, 0.9647, 0.3813, 1.0, 1.0, 0.9647, 0.3813, 1.0, 1.0, 0.9647, 0.3813, 1.0, 1.0, 0.9647, 0.3813, 1.0, 1.0, 0.9647, 0.3864, 1.0, 1.0, 0.9647, 0.3864, 1.0, 1.0, 0.9647, 0.3813, 1.0, 1.0, 0.9647, 0.3864, 1.0, 1.0, 0.9647, 0.4287, 1.0, 1.0, 0.9647, 0.3813, 1.0, 1.0, 0.9647, 0.3813, 1.0, 1.0, 0.9647, 0.3864, 1.0, 1.0, 0.9647, 0.4287, 1.0, 1.0, 0.9647, 0.3813, 1.0, 1.0, 0.9647, 0.3916, 1.0, 1.0, 0.9647, 0.3864, 1.0, 1.0, 0.9647, 0.3813, 1.0, 1.0, 0.9473, 0.3712, 1.0, 1.0, 0.9473, 0.3712, 1.0, 1.0, 0.9473, 0.3712, 1.0, 1.0, 0.9911, 0.8308, 1.0, 1.0, 0.9911, 0.8308, 1.0, 1.0, 0.9473, 0.4072, 1.0, 1.0, 0.9473, 0.3712, 1.0, 1.0, 0.9473, 0.3712, 1.0, 1.0, 0.9473, 0.3712, 1.0, 1.0, 0.9473, 0.3712, 1.0, 1.0, 0.9473, 0.3712, 1.0, 1.0, 0.9473, 0.3712, 1.0, 1.0, 0.9473, 0.3712, 1.0, 1.0, 0.9473, 0.3712, 1.0, 1.0, 1.0, 1.0, 1.0, 1.0, 1.0, 1.0, 1.0, 1.0, 1.0, 0.9647, 1.0, 1.0, 0.9473, 0.3712, 1.0, 1.0, 0.9473, 0.3712, 1.0, 1.0, 1.0, 1.0, 1.0, 1.0, 0.9473, 0.3712, 1.0, 1.0, 0.9473, 0.3712, 1.0, 1.0, 1.0, 1.0, 1.0, 1.0, 0.9473, 0.3712, 1.0, 1.0, 0.9734, 0.6105, 1.0, 1.0, 0.9473, 0.3712, 1.0, 1.0, 0.9473, 0.3712, 1.0, 1.0, 0.9473, 0.3813, 1.0, 1.0, 0.9473, 0.3712, 1.0, 1.0, 0.9473, 0.3712, 1.0, 1.0, 0.9473, 0.3712, 1.0, 1.0, 0.9473, 0.3712, 1.0, 1.0, 0.9911, 0.8308, 1.0, 1.0, 0.9473, 0.3712, 1.0, 1.0, 0.9473, 0.3712, 1.0, 1.0, 0.9473, 0.3712, 1.0, 1.0, 0.9473, 0.3712, 1.0, 1.0, 0.9473, 0.4072, 1.0, 1.0, 0.9911, 0.8796, 1.0, 1.0, 0.9473, 0.3712, 1.0, 1.0, 0.9473, 0.3712, 1.0, 1.0, 0.9473, 0.3712, 1.0, 1.0, 0.9473, 0.3712, 1.0, 1.0, 0.9473, 0.3813, 1.0, 1.0, 0.9473, 0.3712, 1.0, 1.0, 0.9473, 0.3712, 1.0, 1.0, 0.9734, 0.5647, 1.0, 1.0, 0.9473, 0.3712, 1.0, 1.0, 0.9734, 0.4125, 1.0, 1.0, 0.9647, 0.3813, 1.0, 1.0, 0.9647, 0.3864, 1.0, 1.0, 0.9647, 0.4072, 1.0, 1.0, 0.9647, 0.4072, 1.0, 1.0, 0.9647, 0.3864, 1.0, 1.0, 1.0, 1.0, 1.0, 1.0, 1.0, 1.0, 1.0, 1.0, 0.9823, 0.7305, 1.0, 1.0, 0.9734, 0.7011, 1.0, 1.0, 0.9473, 0.3712, 1.0, 1.0, 0.9473, 0.3916, 1.0, 1.0, 0.9473, 0.3968, 1.0, 1.0, 0.9473, 0.3763, 1.0, 1.0, 0.956, 0.3763, 1.0, 0.9911, 0.9387, 0.3864, 1.0, 1.0, 0.9647, 0.4072, 1.0, 1.0, 1.0, 1.0, 1.0, 1.0, 1.0, 1.0, 1.0, 1.0, 0.9734, 0.4125, 1.0, 1.0, 0.9734, 0.7011, 1.0, 1.0, 0.956, 0.3813, 1.0, 1.0, 0.9473, 0.3712, 1.0, 1.0, 0.9473, 0.3712, 1.0, 1.0, 0.9473, 0.3712, 1.0, 1.0, 0.9473, 0.3712, 1.0, 1.0, 0.9473, 0.3712, 1.0, 1.0, 0.9734, 0.7084, 1.0, 1.0, 0.9734, 0.7084, 1.0, 1.0, 0.9473, 0.3763, 1.0, 1.0, 0.9473, 0.3712, 1.0, 1.0, 0.9473, 0.3712, 1.0, 1.0, 0.9473, 0.3763, 1.0, 1.0, 0.9473, 0.3712, 1.0, 1.0, 0.9473, 0.3712, 1.0, 1.0, 0.9473, 0.3712, 1.0, 1.0, 0.9473, 0.3763, 1.0, 1.0, 0.9473, 0.3712, 1.0, 1.0, 1.0, 1.0, 1.0, 1.0, 1.0, 1.0, 1.0, 1.0, 0.956, 0.5089, 1.0, 1.0, 0.9473, 0.3763, 1.0, 1.0, 0.9473, 0.3763, 1.0, 1.0, 1.0, 1.0, 1.0, 1.0, 0.9473, 0.3712, 1.0, 1.0, 0.9473, 0.3712, 1.0, 1.0, 1.0, 1.0, 1.0, 1.0, 0.9473, 0.3712, 1.0, 1.0, 0.9473, 0.3763, 1.0, 1.0, 0.9473, 0.3712, 1.0, 1.0, 0.9473, 0.3712, 1.0, 1.0, 0.956, 0.4851, 1.0, 1.0, 0.9473, 0.3712, 1.0, 1.0, 0.9473, 0.3712, 1.0, 1.0, 0.9473, 0.3712, 1.0, 1.0, 0.9473, 0.3712, 1.0, 1.0, 0.9734, 0.7084, 1.0, 1.0, 0.9473, 0.3712, 1.0, 1.0, 0.9473, 0.3712, 1.0, 1.0, 0.9473, 0.3712, 1.0, 1.0, 0.9473, 0.3712, 1.0, 1.0, 0.9473, 0.3763, 1.0, 1.0, 0.9473, 0.3712, 1.0, 1.0, 0.9473, 0.3712, 1.0, 1.0, 0.9473, 0.3712, 1.0, 1.0, 0.9473, 0.3712, 1.0, 1.0, 0.9473, 0.3763, 1.0, 1.0, 0.956, 0.4793, 1.0, 1.0, 0.9473, 0.3712, 1.0, 1.0, 0.9473, 0.3712, 1.0, 1.0, 0.9473, 0.3712, 1.0, 1.0, 0.9473, 0.3712, 1.0, 1.0, 0.9473, 0.3712, 1.0, 1.0, 0.9473, 0.3712, 1.0, 1.0, 0.9734, 0.7011, 1.0, 1.0, 0.9647, 0.6105, 1.0, 1.0, 0.9647, 0.6105, 1.0, 1.0, 1.0, 1.0, 1.0, 1.0, 0.9473, 0.3712, 1.0, 1.0, 0.9473, 0.3763, 1.0, 1.0, 0.9473, 0.3712, 1.0, 1.0, 0.9473, 0.3712, 1.0, 1.0, 0.9473, 0.3712, 1.0, 1.0, 0.9473, 0.3712, 1.0, 1.0, 0.9473, 0.3712, 1.0, 1.0, 0.9473, 0.3712, 1.0, 1.0, 1.0, 1.0, 1.0, 1.0, 1.0, 1.0, 1.0, 1.0, 0.9473, 0.3813, 1.0, 1.0, 0.9473, 0.3712, 1.0, 1.0, 0.9473, 0.3712, 1.0, 1.0, 0.956, 0.4564, 1.0, 1.0, 0.9473, 0.3712, 1.0, 1.0, 0.9473, 0.3712, 1.0, 1.0, 1.0, 1.0, 1.0, 1.0, 0.9473, 0.3712, 1.0, 1.0, 0.956, 0.4564, 1.0, 1.0, 0.956, 0.4508, 1.0, 1.0, 0.9473, 0.3712, 1.0, 1.0, 0.9473, 0.3813, 1.0, 1.0, 0.9473, 0.3763, 1.0, 1.0, 0.9473, 0.3712, 1.0, 1.0, 0.9473, 0.3712, 1.0, 1.0, 0.9473, 0.3763, 1.0, 1.0, 0.9647, 0.6105, 1.0, 1.0, 0.9473, 0.3763, 1.0, 1.0, 0.956, 0.4233, 1.0, 1.0, 0.9473, 0.3712, 1.0, 1.0, 0.9473, 0.3712, 1.0, 1.0, 1.0, 1.0, 1.0, 1.0, 0.9473, 0.3712, 1.0, 1.0, 0.9473, 0.3712, 1.0, 1.0, 0.9473, 0.3712, 1.0, 1.0, 0.9473, 0.3712, 1.0, 1.0, 0.9473, 0.3712, 1.0, 1.0, 0.9473, 0.3813, 1.0, 1.0, 0.9473, 0.3763, 1.0, 1.0, 0.9473, 0.3712, 1.0, 1.0, 0.9473, 0.3712, 1.0, 1.0, 0.9473, 0.3712, 1.0, 1.0, 1.0, 1.0, 1.0, 1.0, 1.0, 1.0, 1.0, 1.0, 1.0, 1.0, 1.0, 1.0, 1.0, 1.0, 1.0, 1.0, 1.0, 1.0, 1.0, 1.0, 1.0, 1.0, 1.0, 1.0, 1.0, 1.0, 1.0, 1.0, 1.0, 1.0, 1.0, 1.0, 1.0, 1.0, 1.0, 1.0, 1.0, 1.0, 1.0, 1.0, 1.0, 1.0, 1.0, 1.0, 1.0, 1.0, 1.0, 1.0, 1.0, 1.0, 1.0, 1.0, 1.0, 1.0, 1.0, 1.0, 1.0, 1.0, 1.0, 1.0, 1.0, 1.0, 1.0, 1.0, 1.0, 1.0, 1.0, 1.0, 1.0, 1.0, 1.0, 1.0, 1.0, 1.0, 1.0, 1.0, 1.0, 1.0, 1.0, 1.0, 1.0, 1.0, 1.0, 1.0, 1.0, 1.0, 1.0, 1.0, 1.0, 1.0, 1.0, 1.0, 1.0, 1.0, 1.0, 1.0, 1.0, 1.0, 1.0, 1.0, 0.9647, 0.3864, 1.0, 1.0, 0.9647, 0.3813, 1.0, 1.0, 1.0, 1.0, 1.0, 1.0, 1.0, 1.0, 1.0, 1.0, 0.9647, 0.3813, 1.0, 1.0, 0.9647, 0.3864, 1.0, 1.0, 1.0, 1.0, 1.0, 1.0, 1.0, 1.0, 1.0, 1.0, 0.9647, 0.3864, 1.0, 1.0, 0.9647, 0.3813, 1.0, 1.0, 1.0, 1.0, 1.0, 1.0, 1.0, 1.0, 1.0, 1.0, 0.9647, 0.3813, 1.0, 1.0, 0.9647, 0.3864, 1.0, 1.0, 1.0, 1.0, 1.0, 1.0, 1.0, 1.0, 1.0, 1.0, 1.0, 1.0, 1.0, 1.0, 1.0, 1.0, 1.0, 1.0, 1.0, 1.0, 1.0, 1.0, 0.9647, 0.3864, 1.0, 1.0, 0.9647, 0.3813, 1.0, 1.0, 0.9647, 0.3864, 1.0, 1.0, 0.9647, 0.3813, 1.0, 1.0, 0.9734, 0.4397, 1.0, 1.0, 0.9734, 0.4287, 1.0, 1.0, 0.9647, 0.3864, 1.0, 1.0, 0.9647, 0.3813, 1.0, 1.0, 0.9647, 0.3813, 1.0, 1.0, 0.9647, 0.3864, 1.0, 1.0, 0.9734, 0.4564, 1.0, 1.0, 0.9647, 0.4072, 1.0, 1.0, 0.9647, 0.4072, 1.0, 1.0, 0.9734, 0.4564, 1.0, 1.0, 0.9647, 0.3864, 1.0, 0.9734, 0.9387, 0.4125, 1.0, 1.0, 0.9647, 0.3864, 1.0, 1.0, 0.9647, 0.3864, 1.0, 1.0, 0.9734, 0.4287, 1.0, 1.0, 0.9734, 0.4397, 1.0, 1.0, 0.9647, 0.3813, 1.0, 1.0, 0.9647, 0.4072, 1.0, 1.0, 0.9647, 0.3864, 1.0, 1.0, 0.9734, 0.4397, 1.0, 1.0, 0.9734, 0.4564, 1.0, 1.0, 0.9647, 0.3864, 1.0, 1.0, 0.9734, 0.4287, 1.0, 1.0, 0.9647, 0.3864, 1.0, 1.0, 0.9647, 0.4179, 1.0, 1.0, 0.9473, 0.3712, 1.0, 1.0, 0.9647, 0.3916, 1.0, 1.0, 0.9647, 0.3813, 1.0, 1.0, 0.9647, 0.3813, 1.0, 1.0, 0.9647, 0.3916, 1.0, 1.0, 0.9647, 0.3813, 1.0, 1.0, 0.9647, 0.3813, 1.0, 1.0, 0.9647, 0.3813, 1.0, 1.0, 0.9647, 0.3813, 1.0, 1.0, 0.956, 0.3763, 1.0, 1.0, 0.9647, 0.3864, 1.0, 1.0, 0.9647, 0.3864, 1.0, 1.0, 0.956, 0.3763, 1.0, 1.0, 0.9473, 0.3712, 1.0, 1.0, 0.9647, 0.4179, 1.0, 1.0, 0.9647, 0.3813, 1.0, 1.0, 0.9647, 0.3813, 1.0, 1.0, 0.9647, 0.3864, 1.0, 1.0, 0.9647, 0.4179, 1.0, 1.0, 0.9647, 0.3813, 1.0, 1.0, 0.9647, 0.3916, 1.0, 1.0, 0.9473, 0.3712, 1.0, 1.0, 0.956, 0.3763, 1.0, 1.0, 0.9734, 0.4125, 1.0, 1.0, 0.9473, 0.3712, 1.0, 1.0, 0.9647, 0.3864, 1.0, 1.0, 0.9647, 0.4072, 1.0, 1.0, 0.9647, 0.4072, 1.0, 1.0, 0.9647, 0.3864, 1.0, 1.0, 0.9473, 0.3864, 1.0, 1.0, 0.9473, 0.3763, 1.0, 1.0, 0.9473, 0.3763, 1.0, 1.0, 0.9473, 0.3864, 1.0, 1.0, 0.9473, 0.3712, 1.0, 1.0, 0.9473, 0.3712, 1.0, 1.0, 0.9473, 0.3712, 1.0, 1.0, 0.9473, 0.3712, 1.0, 1.0, 0.9473, 0.3712, 1.0, 1.0, 0.9734, 0.4125, 1.0, 1.0, 0.9647, 0.4072, 1.0, 1.0, 0.9473, 0.3763, 1.0, 1.0, 0.9473, 0.3712, 1.0, 1.0, 0.9734, 0.4125, 1.0, 1.0, 0.9473, 0.3864, 1.0, 1.0, 0.9647, 0.3864, 1.0, 1.0, 0.9473, 0.3712, 1.0, 1.0, 0.9473, 0.3712, 1.0, 1.0, 0.9734, 0.4397, 1.0, 1.0, 0.9734, 0.4287, 1.0, 1.0, 0.9647, 0.3864, 1.0, 1.0, 0.9647, 0.3813, 1.0, 1.0, 0.9647, 0.3813, 1.0, 1.0, 0.9647, 0.3864, 1.0, 1.0, 0.9734, 0.4564, 1.0, 1.0, 0.9647, 0.4072, 1.0, 1.0, 0.9647, 0.4072, 1.0, 1.0, 0.9734, 0.4508, 1.0, 1.0, 0.9647, 0.3864, 1.0, 1.0, 0.9647, 0.3864, 1.0, 1.0, 0.9647, 0.3864, 1.0, 1.0, 0.9647, 0.3864, 1.0, 1.0, 0.9734, 0.4287, 1.0, 1.0, 0.9734, 0.4397, 1.0, 1.0, 0.9647, 0.3813, 1.0, 1.0, 0.9647, 0.4072, 1.0, 1.0, 0.9647, 0.3864, 1.0, 1.0, 0.9734, 0.4397, 1.0, 1.0, 0.9734, 0.4564, 1.0, 1.0, 0.9647, 0.3864, 1.0, 1.0, 0.9734, 0.4287, 1.0, 1.0, 0.9647, 0.3864, 1.0, 1.0, 0.9647, 0.4287, 1.0, 1.0, 0.9473, 0.3712, 1.0, 1.0, 0.9473, 0.3712, 1.0, 1.0, 0.9647, 0.3813, 1.0, 1.0, 0.9647, 0.3813, 1.0, 1.0, 0.9473, 0.3712, 1.0, 1.0, 0.9647, 0.3813, 1.0, 1.0, 0.9647, 0.3813, 1.0, 1.0, 0.9647, 0.3813, 1.0, 1.0, 0.9647, 0.3813, 1.0, 1.0, 0.9647, 0.3813, 1.0, 1.0, 0.9647, 0.3864, 1.0, 1.0, 0.9647, 0.3864, 1.0, 1.0, 0.9647, 0.3813, 1.0, 1.0, 0.9473, 0.3712, 1.0, 1.0, 0.9647, 0.4287, 1.0, 1.0, 0.9647, 0.3813, 1.0, 1.0, 0.9647, 0.3813, 1.0, 1.0, 0.9647, 0.3864, 1.0, 1.0, 0.9647, 0.4287, 1.0, 1.0, 0.9647, 0.3813, 1.0, 1.0, 0.9473, 0.3712, 1.0, 1.0, 0.9473, 0.3712, 1.0, 1.0, 0.9647, 0.3813, 1.0, 1.0, 0.9734, 0.4125, 1.0, 1.0, 0.9473, 0.3712, 1.0, 1.0, 0.9473, 0.3712, 1.0, 1.0, 0.9647, 0.4072, 1.0, 1.0, 0.9647, 0.4072, 1.0, 1.0, 0.9473, 0.3712, 1.0, 1.0, 0.9473, 0.3712, 1.0, 1.0, 0.9473, 0.3712, 1.0, 1.0, 0.9473, 0.3712, 1.0, 1.0, 0.9473, 0.3712, 1.0, 1.0, 0.9473, 0.3712, 1.0, 1.0, 0.9473, 0.3763, 1.0, 1.0, 0.9473, 0.3763, 1.0, 1.0, 0.9473, 0.3712, 1.0, 1.0, 0.9473, 0.3712, 1.0, 1.0, 0.9734, 0.4125, 1.0, 1.0, 0.9647, 0.4072, 1.0, 1.0, 0.9473, 0.3712, 1.0, 1.0, 0.9473, 0.3763, 1.0, 1.0, 0.9734, 0.4125, 1.0, 1.0, 0.9473, 0.3712, 1.0, 1.0, 0.9473, 0.3712, 1.0, 1.0, 0.9473, 0.3712, 1.0, 1.0, 0.9473, 0.3712, 1.0, 1.0, 0.9734, 0.4397, 1.0, 1.0, 0.9734, 0.4287, 1.0, 1.0, 0.9647, 0.3864, 1.0, 1.0, 0.9647, 0.3813, 1.0, 1.0, 0.9647, 0.3813, 1.0, 1.0, 0.9647, 0.3864, 1.0, 1.0, 0.9734, 0.4564, 1.0, 1.0, 0.9647, 0.4072, 1.0, 1.0, 0.9647, 0.4072, 1.0, 1.0, 0.9734, 0.4508, 1.0, 1.0, 0.9647, 0.3864, 1.0, 1.0, 0.9647, 0.3864, 1.0, 1.0, 0.9647, 0.3864, 1.0, 1.0, 0.9647, 0.3864, 1.0, 1.0, 0.9734, 0.4287, 1.0, 1.0, 0.9734, 0.4397, 1.0, 1.0, 0.9647, 0.3813, 1.0, 1.0, 0.9647, 0.4072, 1.0, 1.0, 0.9647, 0.3864, 1.0, 1.0, 0.9734, 0.4397, 1.0, 1.0, 0.9734, 0.4564, 1.0, 1.0, 0.9647, 0.3864, 1.0, 1.0, 0.9734, 0.4287, 1.0, 1.0, 0.9647, 0.3864, 1.0, 1.0, 0.9647, 0.4287, 1.0, 1.0, 0.9473, 0.3712, 1.0, 1.0, 0.9473, 0.3712, 1.0, 1.0, 0.9647, 0.3813, 1.0, 1.0, 0.9647, 0.3813, 1.0, 1.0, 0.9473, 0.3712, 1.0, 1.0, 0.9647, 0.3813, 1.0, 1.0, 0.9647, 0.3813, 1.0, 1.0, 0.9647, 0.3813, 1.0, 1.0, 0.9647, 0.3813, 1.0, 1.0, 0.9647, 0.3813, 1.0, 1.0, 0.9647, 0.3864, 1.0, 1.0, 0.9647, 0.3864, 1.0, 1.0, 0.9647, 0.3813, 1.0, 1.0, 0.9473, 0.3712, 1.0, 1.0, 0.9647, 0.4287, 1.0, 1.0, 0.9647, 0.3813, 1.0, 1.0, 0.9647, 0.3813, 1.0, 1.0, 0.9647, 0.3864, 1.0, 1.0, 0.9647, 0.4287, 1.0, 1.0, 0.9647, 0.3813, 1.0, 1.0, 0.9473, 0.3712, 1.0, 1.0, 0.9473, 0.3712, 1.0, 1.0, 0.9647, 0.3813, 1.0, 1.0, 0.9734, 0.4125, 1.0, 1.0, 0.9473, 0.3712, 1.0, 1.0, 0.9473, 0.3712, 1.0, 1.0, 0.9473, 0.3712, 1.0, 1.0, 0.9473, 0.3712, 1.0, 1.0, 0.9473, 0.3712, 1.0, 1.0, 0.9473, 0.3712, 1.0, 1.0, 1.0, 1.0, 1.0, 1.0, 1.0, 1.0, 1.0, 1.0, 0.9473, 0.3712, 1.0, 1.0, 0.9473, 0.3712, 1.0, 1.0, 1.0, 1.0, 1.0, 1.0, 1.0, 1.0, 1.0, 1.0, 0.9473, 0.3712, 1.0, 1.0, 0.9473, 0.3712, 1.0, 1.0, 0.9734, 0.4125, 1.0, 1.0, 0.9473, 0.3712, 1.0, 1.0, 1.0, 1.0, 1.0, 1.0, 1.0, 1.0, 1.0, 1.0, 0.9734, 0.4125, 1.0, 1.0, 0.9473, 0.3712, 1.0, 1.0, 0.9473, 0.3712, 1.0, 1.0, 0.9473, 0.3712, 1.0, 1.0, 0.9473, 0.3712, 1.0, 1.0, 0.9473, 0.3712, 1.0, 1.0, 0.9647, 0.3864, 1.0, 1.0, 0.9647, 0.3916, 1.0, 1.0, 0.9647, 0.3813, 1.0, 1.0, 0.9647, 0.3813, 1.0, 1.0, 0.9647, 0.3916, 1.0, 1.0, 0.9473, 0.3712, 1.0, 1.0, 0.9473, 0.3712, 1.0, 1.0, 0.9473, 0.3712, 1.0, 1.0, 0.9473, 0.3712, 1.0, 1.0, 0.9473, 0.3712, 1.0, 1.0, 0.9473, 0.3712, 1.0, 1.0, 0.9473, 0.3712, 1.0, 1.0, 0.9473, 0.3712, 1.0, 1.0, 0.9647, 0.3864, 1.0, 1.0, 0.9473, 0.3712, 1.0, 1.0, 0.9647, 0.3813, 1.0, 1.0, 0.9473, 0.3712, 1.0, 1.0, 0.9473, 0.3712, 1.0, 1.0, 0.9473, 0.3712, 1.0, 1.0, 0.9473, 0.3712, 1.0, 1.0, 0.9647, 0.3916, 1.0, 1.0, 0.9647, 0.3864, 1.0, 1.0, 0.9473, 0.3712, 1.0, 1.0, 0.9734, 0.4125, 1.0, 1.0, 0.9473, 0.3712, 1.0, 1.0, 0.9473, 0.3712, 1.0, 1.0, 0.9647, 0.4072, 1.0, 1.0, 0.9647, 0.4072, 1.0, 1.0, 0.9473, 0.3712, 1.0, 1.0, 0.9473, 0.3712, 1.0, 1.0, 0.956, 0.4735, 1.0, 1.0, 0.956, 0.4735, 1.0, 1.0, 0.9473, 0.3712, 1.0, 1.0, 0.9473, 0.3712, 1.0, 1.0, 0.956, 0.4125, 1.0, 1.0, 1.0, 1.0, 1.0, 1.0, 0.9473, 0.3712, 1.0, 1.0, 0.9473, 0.3712, 1.0, 1.0, 0.9734, 0.4125, 1.0, 1.0, 0.9647, 0.4072, 1.0, 1.0, 0.956, 0.4735, 1.0, 1.0, 1.0, 1.0, 1.0, 1.0, 0.9734, 0.4125, 1.0, 1.0, 0.9473, 0.3712, 1.0, 1.0, 0.9473, 0.3712, 1.0, 1.0, 0.9473, 0.3712, 1.0, 1.0, 0.9473, 0.3712, 1.0, 1.0, 0.9734, 0.4397, 1.0, 1.0, 0.9734, 0.4287, 1.0, 1.0, 0.9647, 0.3864, 1.0, 1.0, 0.9647, 0.3813, 1.0, 1.0, 0.9647, 0.3813, 1.0, 1.0, 0.9647, 0.3864, 1.0, 1.0, 0.9734, 0.4564, 1.0, 1.0, 0.9647, 0.4072, 1.0, 1.0, 0.9647, 0.4072, 1.0, 1.0, 0.9734, 0.4564, 1.0, 1.0, 0.9647, 0.3864, 1.0, 1.0, 0.9647, 0.3864, 1.0, 1.0, 0.9647, 0.3864, 1.0, 1.0, 0.9647, 0.3864, 1.0, 1.0, 0.9734, 0.4287, 1.0, 1.0, 0.9734, 0.4397, 1.0, 1.0, 0.9647, 0.3813, 1.0, 1.0, 0.9647, 0.4072, 1.0, 1.0, 0.9647, 0.3864, 1.0, 1.0, 0.9734, 0.4397, 1.0, 1.0, 0.9734, 0.4564, 1.0, 1.0, 0.9647, 0.3864, 1.0, 1.0, 0.9734, 0.4287, 1.0, 1.0, 0.9647, 0.3864, 1.0, 1.0, 0.9647, 0.4287, 1.0, 1.0, 0.9647, 0.3864, 1.0, 1.0, 0.9647, 0.3916, 1.0, 1.0, 0.9647, 0.3813, 1.0, 1.0, 0.9647, 0.3813, 1.0, 1.0, 0.9647, 0.3916, 1.0, 1.0, 0.9647, 0.3813, 1.0, 1.0, 0.9647, 0.3813, 1.0, 1.0, 0.9647, 0.3813, 1.0, 1.0, 0.9647, 0.3813, 1.0, 1.0, 0.9647, 0.3813, 1.0, 1.0, 0.9647, 0.3864, 1.0, 1.0, 0.9647, 0.3864, 1.0, 1.0, 0.9647, 0.3813, 1.0, 1.0, 0.9647, 0.3864, 1.0, 1.0, 0.9647, 0.4287, 1.0, 1.0, 0.9647, 0.3813, 1.0, 1.0, 0.9647, 0.3813, 1.0, 1.0, 0.9647, 0.3864, 1.0, 1.0, 0.9647, 0.4287, 1.0, 1.0, 0.9647, 0.3813, 1.0, 1.0, 0.9647, 0.3916, 1.0, 1.0, 0.9647, 0.3864, 1.0, 1.0, 0.9647, 0.3813, 1.0, 1.0, 0.9473, 0.3712, 1.0, 1.0, 0.9473, 0.3712, 1.0, 1.0, 0.9473, 0.3712, 1.0, 1.0, 0.9473, 0.3712, 1.0, 1.0, 0.9647, 0.4072, 1.0, 1.0, 0.9473, 0.3712, 1.0, 1.0, 1.0, 1.0, 1.0, 1.0, 1.0, 1.0, 1.0, 1.0, 0.9734, 0.4735, 1.0, 1.0, 0.9647, 0.3864, 1.0, 1.0, 0.9647, 0.4072, 1.0, 1.0, 0.9647, 0.4233, 1.0, 1.0, 1.0, 1.0, 1.0, 1.0, 1.0, 1.0, 1.0, 1.0, 0.9473, 0.3712, 1.0, 1.0, 0.9473, 0.3712, 1.0, 1.0, 0.9647, 0.4072, 1.0, 1.0, 0.9734, 0.4735, 1.0, 1.0, 0.9647, 0.4233, 1.0, 1.0, 0.9473, 0.3712, 1.0, 1.0, 0.9647, 0.4072, 1.0, 1.0, 0.9647, 0.3864, 1.0, 1.0, 0.9647, 0.3864, 1.0, 1.0, 0.9647, 0.4072, 1.0, 0.1119, 0.2462, 1.0, 1.0, 0.1119, 0.2462, 1.0, 1.0, 0.1413, 0.2705, 0.9734, 1.0, 0.1119, 0.2462, 1.0, 1.0, 0.1119, 0.2462, 1.0, 1.0, 0.1413, 0.2705, 0.9734, 1.0, 0.1119, 0.2462, 1.0, 1.0, 0.956, 0.9301, 0.4342, 1.0, 0.1119, 0.2462, 1.0, 1.0, 0.1119, 0.2462, 1.0, 1.0, 0.1119, 0.2462, 1.0, 1.0, 0.1144, 0.2502, 1.0, 1.0, 0.1144, 0.2502, 1.0, 1.0, 0.1119, 0.2462, 1.0, 1.0, 0.1119, 0.2462, 1.0, 1.0, 0.1119, 0.2462, 1.0, 1.0, 0.1119, 0.2462, 1.0, 1.0, 0.1119, 0.2462, 1.0, 1.0, 0.1144, 0.2502, 1.0, 1.0, 0.1119, 0.2462, 1.0, 1.0, 0.1119, 0.2462, 1.0, 1.0, 0.1329, 0.2623, 0.9823, 1.0, 0.1119, 0.2462, 1.0, 1.0, 0.1119, 0.2462, 1.0, 1.0, 0.008568, 0.016, 0.04971, 1.0, 0.008568, 0.016, 0.04971, 1.0, 0.04231, 0.04971, 0.08438, 1.0, 0.008568, 0.016, 0.04971, 1.0, 0.008568, 0.016, 0.04971, 1.0, 0.04231, 0.04971, 0.08438, 1.0, 0.008568, 0.016, 0.04971, 1.0, 0.008568, 0.016, 0.04971, 1.0, 0.008568, 0.016, 0.04971, 1.0, 0.008568, 0.016, 0.04971, 1.0, 0.008568, 0.016, 0.04971, 1.0, 0.008568, 0.016, 0.04971, 1.0, 0.008568, 0.016, 0.04971, 1.0, 0.008568, 0.016, 0.04971, 1.0, 0.008568, 0.016, 0.04971, 1.0, 0.008568, 0.016, 0.04971, 1.0, 0.008568, 0.016, 0.04971, 1.0, 0.008568, 0.016, 0.04971, 1.0, 0.008568, 0.016, 0.04971, 1.0, 0.008568, 0.016, 0.04971, 1.0, 0.008568, 0.016, 0.04971, 1.0, 0.04231, 0.04971, 0.08438, 1.0, 0.008568, 0.016, 0.04971, 1.0, 0.008568, 0.016, 0.04971, 1.0, 0.008568, 0.016, 0.04971, 1.0, 0.008568, 0.016, 0.04971, 1.0, 0.04231, 0.04971, 0.08438, 1.0, 0.008568, 0.016, 0.04971, 1.0, 0.008568, 0.016, 0.04971, 1.0, 0.04231, 0.04971, 0.08438, 1.0, 0.008568, 0.016, 0.04971, 1.0, 0.008568, 0.016, 0.04971, 1.0, 0.008568, 0.016, 0.04971, 1.0, 0.008568, 0.016, 0.04971, 1.0, 0.008568, 0.016, 0.04971, 1.0, 0.008568, 0.016, 0.04971, 1.0, 0.008568, 0.016, 0.04971, 1.0, 0.008568, 0.016, 0.04971, 1.0, 0.008568, 0.016, 0.04971, 1.0, 0.008568, 0.016, 0.04971, 1.0, 0.008568, 0.016, 0.04971, 1.0, 0.008568, 0.016, 0.04971, 1.0, 0.008568, 0.016, 0.04971, 1.0, 0.008568, 0.016, 0.04971, 1.0, 0.008568, 0.016, 0.04971, 1.0, 0.04231, 0.04971, 0.08438, 1.0, 0.008568, 0.016, 0.04971, 1.0, 0.008568, 0.016, 0.04971, 1.0, 1.0, 0.9647, 0.3864, 1.0, 1.0, 0.9473, 0.3712, 1.0, 1.0, 0.9473, 0.3712, 1.0, 1.0, 0.9647, 0.4072, 1.0, 1.0, 0.8714, 0.7379, 1.0, 1.0, 0.8714, 0.7305, 1.0, 1.0, 0.8714, 0.7379, 1.0, 1.0, 0.8714, 0.7379, 1.0, 1.0, 0.9473, 0.3712, 1.0, 1.0, 1.0, 1.0, 1.0, 1.0, 1.0, 1.0, 1.0, 1.0, 0.9473, 0.3712, 1.0, 1.0, 1.0, 1.0, 1.0, 1.0, 0.9473, 0.3712, 1.0, 1.0, 0.9473, 0.3712, 1.0, 1.0, 1.0, 1.0, 1.0, 1.0, 0.8714, 0.7305, 1.0, 1.0, 0.8714, 0.7379, 1.0, 1.0, 0.8714, 0.7379, 1.0, 1.0, 0.8714, 0.7379, 1.0, 1.0, 0.8714, 0.7379, 1.0, 1.0, 0.8714, 0.7379, 1.0, 1.0, 0.8714, 0.7379, 1.0, 1.0, 0.8714, 0.7379, 1.0, 1.0, 0.8714, 0.7379, 1.0, 1.0, 0.8714, 0.7379, 1.0, 1.0, 0.8714, 0.7379, 1.0, 1.0, 0.8714, 0.7305, 1.0, 1.0, 0.8796, 0.6795, 1.0, 1.0, 0.8714, 0.7379, 1.0, 1.0, 0.8714, 0.7305, 1.0, 1.0, 0.8714, 0.7379, 1.0, 1.0, 0.07036, 0.07619, 1.0, 1.0, 0.07421, 0.07819, 1.0, 1.0, 0.1221, 0.1274, 1.0, 1.0, 0.1248, 0.1301, 1.0, 1.0, 0.1248, 0.1301, 1.0, 1.0, 0.1221, 0.1274, 1.0, 1.0, 0.07227, 0.07819, 1.0, 1.0, 0.09759, 0.1022, 1.0, 1.0, 0.09759, 0.1022, 1.0, 1.0, 0.07227, 0.07819, 1.0, 1.0, 0.1022, 0.107, 1.0, 1.0, 0.07036, 0.07619, 1.0, 1.0, 0.07036, 0.07619, 1.0, 1.0, 0.1022, 0.107, 1.0, 1.0, 0.07421, 0.07819, 1.0, 1.0, 0.07036, 0.07619, 1.0, 1.0, 0.1248, 0.1301, 1.0, 1.0, 0.09759, 0.1022, 1.0, 1.0, 0.07036, 0.07619, 1.0, 1.0, 0.07036, 0.07619, 1.0, 1.0, 0.07227, 0.07819, 1.0, 1.0, 0.1221, 0.1274, 1.0, 1.0, 0.07421, 0.07819, 1.0, 1.0, 0.1022, 0.107, 1.0, 1.0, 0.07036, 0.07619, 1.0, 1.0, 0.07036, 0.07619, 1.0, 1.0, 0.07036, 0.07619, 1.0, 1.0, 0.07421, 0.08022, 1.0, 1.0, 0.07421, 0.08022, 1.0, 1.0, 0.07036, 0.07619, 1.0, 1.0, 0.0999, 0.107, 1.0, 1.0, 0.07421, 0.07819, 1.0, 1.0, 0.07421, 0.07819, 1.0, 1.0, 0.0999, 0.107, 1.0, 1.0, 0.07036, 0.07619, 1.0, 1.0, 0.0999, 0.1046, 1.0, 1.0, 0.0999, 0.1046, 1.0, 1.0, 0.07036, 0.07619, 1.0, 1.0, 0.07036, 0.07619, 1.0, 1.0, 0.07036, 0.07619, 1.0, 1.0, 0.07421, 0.08022, 1.0, 1.0, 0.07421, 0.07819, 1.0, 1.0, 0.0999, 0.1046, 1.0, 1.0, 0.07036, 0.07619, 1.0, 1.0, 0.0999, 0.107, 1.0, 1.0, 0.07036, 0.07619, 1.0, 1.0, 0.07036, 0.07619, 1.0, 1.0, 0.07036, 0.07619, 1.0, 1.0, 1.0, 1.0, 1.0, 1.0, 1.0, 1.0, 1.0, 1.0, 1.0, 1.0, 1.0, 1.0, 1.0, 1.0, 1.0, 1.0, 1.0, 1.0, 1.0, 1.0, 1.0, 1.0, 1.0, 1.0, 1.0, 1.0, 1.0, 1.0, 1.0, 1.0, 1.0, 1.0, 1.0, 1.0, 1.0, 1.0, 1.0, 1.0, 1.0, 1.0, 1.0, 1.0, 1.0, 1.0, 1.0, 1.0, 1.0, 1.0, 1.0, 1.0, 1.0, 1.0, 1.0, 1.0, 1.0, 1.0, 1.0, 1.0, 1.0, 1.0, 1.0, 1.0, 1.0, 1.0, 1.0, 1.0, 1.0, 1.0, 1.0, 1.0, 1.0, 1.0, 1.0, 1.0, 1.0, 1.0, 1.0, 1.0, 1.0, 1.0, 1.0, 1.0, 1.0, 1.0, 1.0, 1.0, 1.0, 1.0, 1.0, 1.0, 1.0, 1.0, 1.0, 1.0, 1.0])
me_cube_009.materials.append(mat_material)
me_cube_009.use_remesh_fix_poles = True
me_cube_009.use_remesh_preserve_attributes = False
me_cube_009.use_mirror_vertex_groups = False
me_cube_009.update()

# ---- objects
ob_cube_001 = bpy.data.objects.new('Cube.001', me_cube_009)

# ---- transforms, parenting, visibility, modifiers, constraints
ob_cube_001.location = (-9.854, -6.46, 4.374)
ob_cube_001.rotation_euler = (-0.0, 1.571, 0.0)
ob_cube_001.scale = (0.1603, 0.1603, 0.5653)
ob_cube_001.lineart.crease_threshold = 0.0

# ---- collection membership
col_collection.objects.link(ob_cube_001)

# ---- scene / render settings (as saved in the file)
scene.frame_start = 1; scene.frame_end = 250; scene.frame_set(1)
scene.render.engine = 'BLENDER_EEVEE_NEXT'
scene.cycles.use_denoising = False
scene.cycles.samples = 128
scene.cycles.sampling_pattern = 'TABULATED_SOBOL'
scene.cycles.use_adaptive_sampling = False
scene.cycles.use_light_tree = False
scene.view_settings.view_transform = 'Filmic'
bpy.context.view_layer.update()

# ---- added for rendering (the .blend has no active camera and no usable light): camera, sun
cam_auto = bpy.data.cameras.new('AutoCamera')
cam_auto.lens = 50.0
cam_auto.sensor_width = 36.0
cam_auto.clip_end = 1000.0
ob_auto_camera = bpy.data.objects.new('AutoCamera', cam_auto)
scene.collection.objects.link(ob_auto_camera)
ob_auto_camera.location = (38.1616, -43.7904, 36.8065)
ob_auto_camera.rotation_euler = (1.09748, -7.21219e-08, 0.694738)
scene.camera = ob_auto_camera
light_auto_sun = bpy.data.lights.new('AutoSun', 'SUN')
light_auto_sun.energy = 3.0
light_auto_sun.angle = 0.0523599
ob_auto_sun = bpy.data.objects.new('AutoSun', light_auto_sun)
scene.collection.objects.link(ob_auto_sun)
ob_auto_sun.rotation_euler = (0.872665, 0.174533, 0.523599)
bpy.context.view_layer.update()
